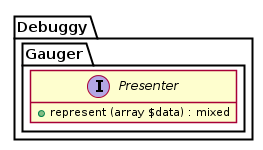

The diagram above was rendered by PlantUML. Its source (embedded in the PNG):
@startuml





hide empty fields
hide empty methods

skinparam shadowing false





package Debuggy {
	namespace Gauger {
		interface "Presenter" as _Presenter {
			+ represent (array $data) : mixed
		}
	}
}

@enduml